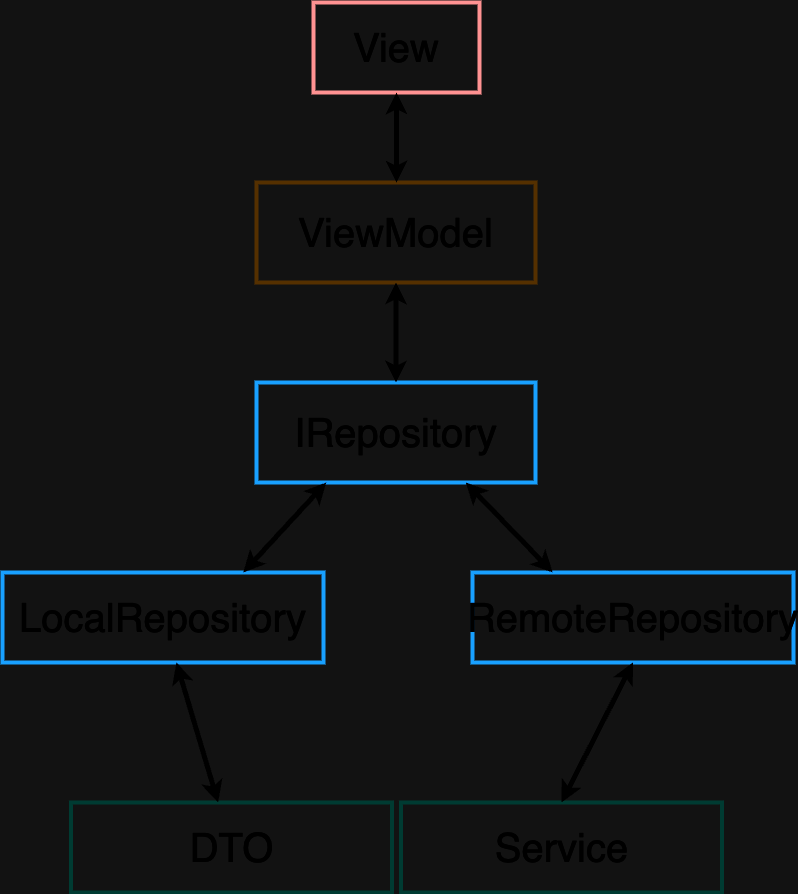

The diagram above was exported from draw.io. Its source (the exported page's mxGraphModel, read from the mxfile embedded in the PNG):
<mxGraphModel dx="1968" dy="1180" grid="1" gridSize="10" guides="1" tooltips="1" connect="1" arrows="1" fold="1" page="1" pageScale="1" pageWidth="827" pageHeight="1169" math="0" shadow="0">
  <root>
    <mxCell id="0" />
    <mxCell id="1" parent="0" />
    <mxCell id="HvDWcibxgdghTf3HJ0JW-2" value="&lt;font color=&quot;#ffffff&quot; style=&quot;font-size: 40px;&quot;&gt;View&lt;/font&gt;" style="rounded=0;whiteSpace=wrap;html=1;fillColor=none;strokeWidth=4;strokeColor=#ff0000;" vertex="1" parent="1">
      <mxGeometry x="331" y="60" width="166" height="90" as="geometry" />
    </mxCell>
    <mxCell id="HvDWcibxgdghTf3HJ0JW-3" value="&lt;font color=&quot;#ffffff&quot; style=&quot;font-size: 40px;&quot;&gt;ViewModel&lt;/font&gt;" style="rounded=0;whiteSpace=wrap;html=1;fillColor=none;strokeWidth=4;strokeColor=#FFDA1F;" vertex="1" parent="1">
      <mxGeometry x="274" y="240" width="279" height="100" as="geometry" />
    </mxCell>
    <mxCell id="HvDWcibxgdghTf3HJ0JW-4" value="&lt;font color=&quot;#ffffff&quot; style=&quot;font-size: 40px;&quot;&gt;IRepository&lt;/font&gt;" style="rounded=0;whiteSpace=wrap;html=1;fillColor=none;strokeWidth=4;strokeColor=#0088FF;" vertex="1" parent="1">
      <mxGeometry x="274" y="440" width="279" height="100" as="geometry" />
    </mxCell>
    <mxCell id="HvDWcibxgdghTf3HJ0JW-7" value="&lt;font color=&quot;#ffffff&quot; style=&quot;font-size: 40px;&quot;&gt;LocalRepository&lt;/font&gt;" style="rounded=0;whiteSpace=wrap;html=1;fillColor=none;strokeWidth=4;strokeColor=#0088FF;" vertex="1" parent="1">
      <mxGeometry x="20" y="630" width="321" height="90" as="geometry" />
    </mxCell>
    <mxCell id="HvDWcibxgdghTf3HJ0JW-8" value="&lt;font color=&quot;#ffffff&quot; style=&quot;font-size: 40px;&quot;&gt;RemoteRepository&lt;/font&gt;" style="rounded=0;whiteSpace=wrap;html=1;fillColor=none;strokeWidth=4;strokeColor=#0088FF;" vertex="1" parent="1">
      <mxGeometry x="490" y="630" width="321" height="90" as="geometry" />
    </mxCell>
    <mxCell id="HvDWcibxgdghTf3HJ0JW-9" value="&lt;font color=&quot;#ffffff&quot; style=&quot;font-size: 40px;&quot;&gt;Service&lt;/font&gt;" style="rounded=0;whiteSpace=wrap;html=1;fillColor=none;strokeWidth=4;strokeColor=#78FFF6;" vertex="1" parent="1">
      <mxGeometry x="418.5" y="860" width="321" height="90" as="geometry" />
    </mxCell>
    <mxCell id="HvDWcibxgdghTf3HJ0JW-10" value="&lt;font color=&quot;#ffffff&quot; style=&quot;font-size: 40px;&quot;&gt;DTO&lt;/font&gt;" style="rounded=0;whiteSpace=wrap;html=1;fillColor=none;strokeWidth=4;strokeColor=#78FFF6;" vertex="1" parent="1">
      <mxGeometry x="88.5" y="860" width="321" height="90" as="geometry" />
    </mxCell>
    <mxCell id="HvDWcibxgdghTf3HJ0JW-11" value="" style="endArrow=classic;startArrow=classic;html=1;rounded=0;entryX=0.75;entryY=1;entryDx=0;entryDy=0;strokeColor=#FFFFFF;strokeWidth=5;exitX=0.25;exitY=0;exitDx=0;exitDy=0;" edge="1" parent="1" source="HvDWcibxgdghTf3HJ0JW-8" target="HvDWcibxgdghTf3HJ0JW-4">
      <mxGeometry width="50" height="50" relative="1" as="geometry">
        <mxPoint x="640" y="630" as="sourcePoint" />
        <mxPoint x="690" y="580" as="targetPoint" />
      </mxGeometry>
    </mxCell>
    <mxCell id="HvDWcibxgdghTf3HJ0JW-12" value="" style="endArrow=classic;startArrow=classic;html=1;rounded=0;entryX=0.75;entryY=0;entryDx=0;entryDy=0;strokeColor=#FFFFFF;strokeWidth=5;exitX=0.25;exitY=1;exitDx=0;exitDy=0;" edge="1" parent="1" source="HvDWcibxgdghTf3HJ0JW-4" target="HvDWcibxgdghTf3HJ0JW-7">
      <mxGeometry width="50" height="50" relative="1" as="geometry">
        <mxPoint x="650" y="640" as="sourcePoint" />
        <mxPoint x="493" y="550" as="targetPoint" />
      </mxGeometry>
    </mxCell>
    <mxCell id="HvDWcibxgdghTf3HJ0JW-13" value="" style="endArrow=classic;startArrow=classic;html=1;rounded=0;entryX=0.5;entryY=0;entryDx=0;entryDy=0;strokeColor=#FFFFFF;strokeWidth=5;" edge="1" parent="1" source="HvDWcibxgdghTf3HJ0JW-3" target="HvDWcibxgdghTf3HJ0JW-4">
      <mxGeometry width="50" height="50" relative="1" as="geometry">
        <mxPoint x="354" y="550" as="sourcePoint" />
        <mxPoint x="271" y="640" as="targetPoint" />
      </mxGeometry>
    </mxCell>
    <mxCell id="HvDWcibxgdghTf3HJ0JW-14" value="" style="endArrow=classic;startArrow=classic;html=1;rounded=0;strokeColor=#FFFFFF;strokeWidth=5;" edge="1" parent="1" source="HvDWcibxgdghTf3HJ0JW-2">
      <mxGeometry width="50" height="50" relative="1" as="geometry">
        <mxPoint x="424" y="350" as="sourcePoint" />
        <mxPoint x="414" y="240" as="targetPoint" />
      </mxGeometry>
    </mxCell>
    <mxCell id="HvDWcibxgdghTf3HJ0JW-15" value="" style="endArrow=classic;startArrow=classic;html=1;rounded=0;strokeColor=#FFFFFF;strokeWidth=5;exitX=0.5;exitY=1;exitDx=0;exitDy=0;entryX=0.5;entryY=0;entryDx=0;entryDy=0;" edge="1" parent="1" source="HvDWcibxgdghTf3HJ0JW-8" target="HvDWcibxgdghTf3HJ0JW-9">
      <mxGeometry width="50" height="50" relative="1" as="geometry">
        <mxPoint x="424" y="160" as="sourcePoint" />
        <mxPoint x="424" y="250" as="targetPoint" />
      </mxGeometry>
    </mxCell>
    <mxCell id="HvDWcibxgdghTf3HJ0JW-16" value="" style="endArrow=classic;startArrow=classic;html=1;rounded=0;strokeColor=#FFFFFF;strokeWidth=5;" edge="1" parent="1" source="HvDWcibxgdghTf3HJ0JW-7" target="HvDWcibxgdghTf3HJ0JW-10">
      <mxGeometry width="50" height="50" relative="1" as="geometry">
        <mxPoint x="661" y="730" as="sourcePoint" />
        <mxPoint x="589" y="870" as="targetPoint" />
      </mxGeometry>
    </mxCell>
  </root>
</mxGraphModel>